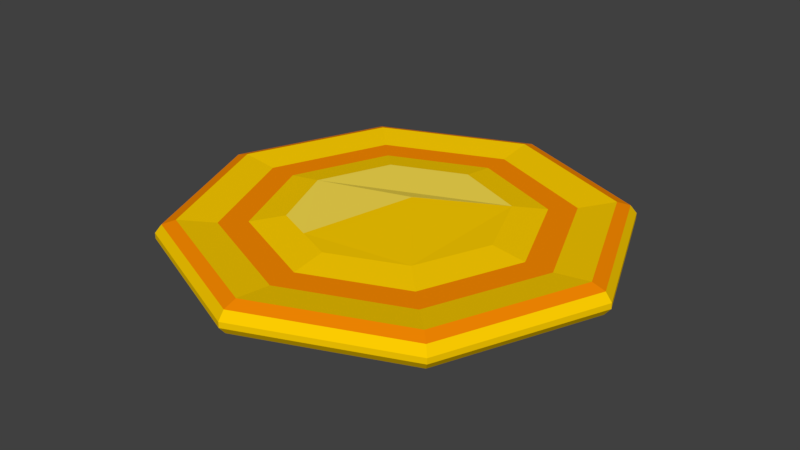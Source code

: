 # Source: Coin.blend  (saved by Blender 2.79.0; exported with 4.5.12 LTS)
import bpy
from mathutils import Matrix  # noqa: F401  (used for matrix-valued properties, if any)

bpy.ops.wm.read_factory_settings(use_empty=True)
scene = bpy.context.scene
scene.name = 'Scene'

# ---- collections
col_collection_1 = bpy.data.collections.new('Collection 1'); scene.collection.children.link(col_collection_1)

# ---- materials (node trees are filled in below, after node groups)
mat_gold = bpy.data.materials.new('Gold')
mat_gold.alpha_threshold = 0.0
mat_gold.use_transparent_shadow = False
mat_gold.diffuse_color = (0.9823, 0.6105, 0.0006071, 1.0)
mat_gold.roughness = 0.5
mat_gold.specular_intensity = 0.0
mat_gold_2 = bpy.data.materials.new('Gold_2')
mat_gold_2.alpha_threshold = 0.0
mat_gold_2.use_transparent_shadow = False
mat_gold_2.diffuse_color = (0.9647, 0.2623, 0.0006071, 1.0)
mat_gold_2.roughness = 0.5
mat_gold_2.specular_intensity = 0.0
mat_gold_3 = bpy.data.materials.new('Gold_3')
mat_gold_3.alpha_threshold = 0.0
mat_gold_3.use_transparent_shadow = False
mat_gold_3.diffuse_color = (0.9734, 0.7454, 0.08022, 1.0)
mat_gold_3.roughness = 0.5
mat_gold_3.specular_intensity = 0.0

# ---- material node trees

# ---- world
world_world = bpy.data.worlds.new('World'); scene.world = world_world
world_world.color = (0.05088, 0.05088, 0.05088)
world_world.use_sun_shadow = False
world_world.sun_shadow_jitter_overblur = 0.0
world_world.cycles.sampling_method = 'MANUAL'

# ---- meshes
me_circle = bpy.data.meshes.new('Circle')
me_circle.from_pydata([(7.616e-10, 0.9109, 0.02748), (-0.6441, 0.6441, 0.02748), (-0.9109, -3.913e-08, 0.02748), (-0.6441, -0.6441, 0.02748), (8.04e-08, -0.9109, 0.02748), (0.6441, -0.6441, 0.02748), (0.9109, 1.155e-08, 0.02748), (0.6441, 0.6441, 0.02748), (4.688e-09, 0.7453, 0.006109), (-0.527, 0.527, 0.006109), (-0.7453, -2.93e-08, 0.006109), (-0.527, -0.527, 0.006109), (6.984e-08, -0.7453, 0.006109), (0.527, -0.527, 0.006109), (0.7453, 1.216e-08, 0.006109), (0.527, 0.527, 0.006109), (7.451e-09, 0.6199, 0.006107), (-0.4384, 0.4384, 0.006107), (-0.6199, -2.235e-08, 0.006107), (-0.4384, -0.4384, 0.006107), (6.147e-08, -0.6199, 0.006107), (0.4384, -0.4384, 0.006107), (0.6199, 1.118e-08, 0.006107), (0.4384, 0.4384, 0.006107), (1.676e-08, 0.4661, 0.02748), (-0.3296, 0.3296, 0.02748), (-0.4661, -1.49e-08, 0.02748), (-0.3296, -0.3296, 0.02748), (5.681e-08, -0.4661, 0.02748), (0.3296, -0.3296, 0.02748), (0.4661, 1.118e-08, 0.02748), (0.3296, 0.3296, 0.02748), (-0.01774, 0.09693, 0.04778), (-0.1648, -0.3979, 0.02748), (-0.01266, 0.1016, 0.04778), (7.616e-10, 0.9109, -0.1085), (-0.6441, 0.6441, -0.1085), (-0.9109, -3.913e-08, -0.1085), (-0.6441, -0.6441, -0.1085), (8.04e-08, -0.9109, -0.1085), (0.6441, -0.6441, -0.1085), (0.9109, 1.155e-08, -0.1085), (0.6441, 0.6441, -0.1085), (4.688e-09, 0.7453, -0.08714), (-0.527, 0.527, -0.08714), (-0.7453, -2.93e-08, -0.08714), (-0.527, -0.527, -0.08714), (6.984e-08, -0.7453, -0.08714), (0.527, -0.527, -0.08714), (0.7453, 1.216e-08, -0.08714), (0.527, 0.527, -0.08714), (7.451e-09, 0.6199, -0.08714), (-0.4384, 0.4384, -0.08714), (-0.6199, -2.235e-08, -0.08714), (-0.4384, -0.4384, -0.08714), (6.147e-08, -0.6199, -0.08714), (0.4384, -0.4384, -0.08714), (0.6199, 1.118e-08, -0.08714), (0.4384, 0.4384, -0.08714), (1.676e-08, 0.4661, -0.1085), (-0.3296, 0.3296, -0.1085), (-0.4661, -1.49e-08, -0.1085), (-0.3296, -0.3296, -0.1085), (5.681e-08, -0.4661, -0.1085), (0.3296, -0.3296, -0.1085), (0.4661, 1.118e-08, -0.1085), (0.3296, 0.3296, -0.1085), (-0.01774, 0.09693, -0.1254), (-0.1648, -0.3979, -0.1085), (-0.01266, 0.1016, -0.1254), (2.51e-10, 0.9707, 0.009055), (0.0, 1.0, -0.02858), (-0.7071, 0.7071, -0.02858), (-0.6864, 0.6864, 0.009055), (-1.0, -4.371e-08, -0.02858), (-0.9707, -4.22e-08, 0.009055), (-0.7071, -0.7071, -0.02858), (-0.6864, -0.6864, 0.009055), (8.742e-08, -1.0, -0.02858), (8.511e-08, -0.9707, 0.009055), (0.7071, -0.7071, -0.02858), (0.6864, -0.6864, 0.009055), (1.0, 1.192e-08, -0.02858), (0.9707, 1.18e-08, 0.009055), (0.7071, 0.7071, -0.02858), (0.6864, 0.6864, 0.009055), (0.0, 1.0, -0.05405), (2.369e-10, 0.9723, -0.08958), (-0.6875, 0.6875, -0.08958), (-0.7071, 0.7071, -0.05405), (-0.9723, -4.229e-08, -0.08958), (-1.0, -4.371e-08, -0.05405), (-0.6875, -0.6875, -0.08958), (-0.7071, -0.7071, -0.05405), (8.524e-08, -0.9723, -0.08958), (8.742e-08, -1.0, -0.05405), (0.6875, -0.6875, -0.08958), (0.7071, -0.7071, -0.05405), (0.9723, 1.181e-08, -0.08958), (1.0, 1.192e-08, -0.05405), (0.6875, 0.6875, -0.08958), (0.7071, 0.7071, -0.05405)], [], [(94, 92, 38, 39), (100, 98, 41, 42), (96, 94, 39, 40), (90, 88, 36, 37), (92, 90, 37, 38), (98, 96, 40, 41), (5, 13, 12, 4), (3, 11, 10, 2), (1, 9, 8, 0), (0, 8, 15, 7), (6, 14, 13, 5), (4, 12, 11, 3), (2, 10, 9, 1), (7, 15, 14, 6), (15, 23, 22, 14), (13, 21, 20, 12), (11, 19, 18, 10), (9, 17, 16, 8), (8, 16, 23, 15), (14, 22, 21, 13), (12, 20, 19, 11), (10, 18, 17, 9), (22, 30, 29, 21), (20, 28, 33, 27, 19), (18, 26, 25, 17), (23, 31, 30, 22), (21, 29, 28, 20), (19, 27, 26, 18), (17, 25, 24, 16), (16, 24, 31, 23), (25, 26, 27, 33, 32, 34, 31, 24), (28, 29, 30, 31, 34, 32, 33), (74, 72, 89, 91), (84, 82, 99, 101), (80, 78, 95, 97), (76, 74, 91, 93), (71, 84, 101, 86), (88, 87, 35, 36), (82, 80, 97, 99), (78, 76, 93, 95), (40, 39, 47, 48), (38, 37, 45, 46), (36, 35, 43, 44), (35, 42, 50, 43), (41, 40, 48, 49), (39, 38, 46, 47), (37, 36, 44, 45), (42, 41, 49, 50), (50, 49, 57, 58), (48, 47, 55, 56), (46, 45, 53, 54), (44, 43, 51, 52), (43, 50, 58, 51), (49, 48, 56, 57), (47, 46, 54, 55), (45, 44, 52, 53), (57, 56, 64, 65), (55, 54, 62, 68, 63), (53, 52, 60, 61), (58, 57, 65, 66), (56, 55, 63, 64), (54, 53, 61, 62), (52, 51, 59, 60), (51, 58, 66, 59), (60, 59, 66, 69, 67, 68, 62, 61), (63, 68, 67, 69, 66, 65, 64), (75, 2, 1, 73), (85, 7, 6, 83), (81, 5, 4, 79), (77, 3, 2, 75), (73, 1, 0, 70), (70, 0, 7, 85), (83, 6, 5, 81), (79, 4, 3, 77), (73, 70, 71, 72), (75, 73, 72, 74), (77, 75, 74, 76), (79, 77, 76, 78), (81, 79, 78, 80), (83, 81, 80, 82), (85, 83, 82, 84), (70, 85, 84, 71), (87, 100, 42, 35), (89, 86, 87, 88), (91, 89, 88, 90), (93, 91, 90, 92), (95, 93, 92, 94), (97, 95, 94, 96), (99, 97, 96, 98), (101, 99, 98, 100), (86, 101, 100, 87), (72, 71, 86, 89)])
me_circle.polygons.foreach_set('material_index', [1, 1, 1, 1, 1, 1, 0, 0, 0, 0, 0, 0, 0, 0, 1, 1, 1, 1, 1, 1, 1, 1, 0, 0, 0, 0, 0, 0, 0, 0, 2, 0, 0, 0, 0, 0, 0, 1, 0, 0, 0, 0, 0, 0, 0, 0, 0, 0, 1, 1, 1, 1, 1, 1, 1, 1, 0, 0, 0, 0, 0, 0, 0, 0, 2, 0, 1, 1, 1, 1, 1, 1, 1, 1, 0, 0, 0, 0, 0, 0, 0, 0, 1, 0, 0, 0, 0, 0, 0, 0, 0, 0])
me_circle.materials.append(mat_gold)
me_circle.materials.append(mat_gold_2)
me_circle.materials.append(mat_gold_3)
me_circle.use_remesh_preserve_volume = False
me_circle.use_remesh_preserve_attributes = False
me_circle.use_mirror_vertex_groups = False
me_circle.update()

# ---- objects
ob_circle = bpy.data.objects.new('Circle', me_circle)

# ---- transforms, parenting, visibility, modifiers, constraints
ob_circle.location = (0.0, 0.0, 0.0)
ob_circle.scale = (3.757, 3.757, 3.757)
ob_circle.lineart.crease_threshold = 0.0

# ---- collection membership
col_collection_1.objects.link(ob_circle)

# ---- scene / render settings (as saved in the file)
scene.frame_start = 1; scene.frame_end = 250; scene.frame_set(1)
scene.render.engine = 'BLENDER_EEVEE_NEXT'
scene.render.resolution_percentage = 50
scene.render.dither_intensity = 0.0
scene.cycles.use_denoising = False
scene.cycles.samples = 128
scene.cycles.sampling_pattern = 'TABULATED_SOBOL'
scene.cycles.use_adaptive_sampling = False
scene.cycles.use_light_tree = False
scene.cycles.blur_glossy = 0.0
scene.cycles.sample_clamp_indirect = 0.0
scene.view_settings.view_transform = 'Standard'
bpy.context.view_layer.update()

# ---- added for rendering (the .blend has no active camera and no usable light): camera, sun
cam_auto = bpy.data.cameras.new('AutoCamera')
cam_auto.lens = 50.0
cam_auto.sensor_width = 36.0
cam_auto.clip_end = 1000.0
ob_auto_camera = bpy.data.objects.new('AutoCamera', cam_auto)
scene.collection.objects.link(ob_auto_camera)
ob_auto_camera.location = (9.84917, -11.819, 7.73361)
ob_auto_camera.rotation_euler = (1.09748, -7.21219e-08, 0.694738)
scene.camera = ob_auto_camera
light_auto_sun = bpy.data.lights.new('AutoSun', 'SUN')
light_auto_sun.energy = 3.0
light_auto_sun.angle = 0.0523599
ob_auto_sun = bpy.data.objects.new('AutoSun', light_auto_sun)
scene.collection.objects.link(ob_auto_sun)
ob_auto_sun.rotation_euler = (0.872665, 0.174533, 0.523599)
bpy.context.view_layer.update()
